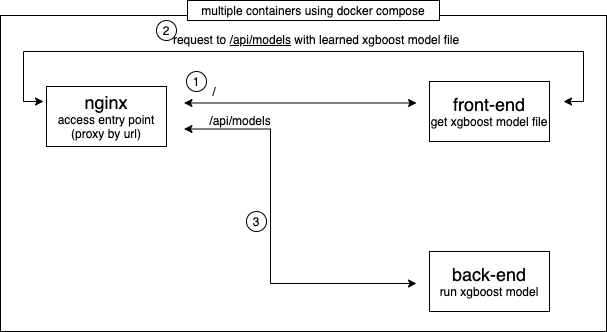

The diagram above was exported from draw.io. Its source (the exported page's mxGraphModel, read from the mxfile embedded in the PNG):
<mxGraphModel dx="649" dy="433" grid="1" gridSize="10" guides="1" tooltips="1" connect="1" arrows="1" fold="1" page="1" pageScale="1" pageWidth="827" pageHeight="1169" math="0" shadow="0">
  <root>
    <mxCell id="0" />
    <mxCell id="1" parent="0" />
    <mxCell id="cZwFL-lqI8RqhvfG3Vnz-33" value="" style="rounded=0;whiteSpace=wrap;html=1;" parent="1" vertex="1">
      <mxGeometry x="174" y="264" width="606" height="316" as="geometry" />
    </mxCell>
    <mxCell id="cZwFL-lqI8RqhvfG3Vnz-13" style="edgeStyle=orthogonalEdgeStyle;rounded=0;orthogonalLoop=1;jettySize=auto;html=1;exitX=1;exitY=0.75;exitDx=0;exitDy=0;startArrow=classic;startFill=1;" parent="1" edge="1">
      <mxGeometry relative="1" as="geometry">
        <mxPoint x="357.47" y="377.5" as="sourcePoint" />
        <mxPoint x="590" y="532" as="targetPoint" />
        <Array as="points">
          <mxPoint x="444" y="378" />
          <mxPoint x="444" y="532" />
        </Array>
      </mxGeometry>
    </mxCell>
    <mxCell id="cZwFL-lqI8RqhvfG3Vnz-16" style="edgeStyle=orthogonalEdgeStyle;rounded=0;orthogonalLoop=1;jettySize=auto;html=1;exitX=1;exitY=0.25;exitDx=0;exitDy=0;startArrow=classic;startFill=1;" parent="1" edge="1">
      <mxGeometry relative="1" as="geometry">
        <mxPoint x="590" y="351.5" as="targetPoint" />
        <mxPoint x="357.47" y="351.5" as="sourcePoint" />
      </mxGeometry>
    </mxCell>
    <mxCell id="cZwFL-lqI8RqhvfG3Vnz-14" value="/api/models" style="text;html=1;strokeColor=none;fillColor=none;align=center;verticalAlign=middle;whiteSpace=wrap;rounded=0;" parent="1" vertex="1">
      <mxGeometry x="352" y="359" width="124" height="20" as="geometry" />
    </mxCell>
    <mxCell id="cZwFL-lqI8RqhvfG3Vnz-20" value="/" style="text;html=1;strokeColor=none;fillColor=none;align=center;verticalAlign=middle;whiteSpace=wrap;rounded=0;" parent="1" vertex="1">
      <mxGeometry x="360" y="330" width="56" height="20" as="geometry" />
    </mxCell>
    <mxCell id="cZwFL-lqI8RqhvfG3Vnz-21" value="&lt;font style=&quot;font-size: 18px&quot;&gt;nginx&lt;/font&gt;&lt;br&gt;access entry point&lt;br&gt;(proxy by url)" style="rounded=0;whiteSpace=wrap;html=1;" parent="1" vertex="1">
      <mxGeometry x="220" y="335" width="120" height="60" as="geometry" />
    </mxCell>
    <mxCell id="cZwFL-lqI8RqhvfG3Vnz-23" value="&lt;span style=&quot;font-size: 18px&quot;&gt;back-end&lt;/span&gt;&lt;br&gt;run xgboost model" style="rounded=0;whiteSpace=wrap;html=1;" parent="1" vertex="1">
      <mxGeometry x="603" y="500" width="120" height="60" as="geometry" />
    </mxCell>
    <mxCell id="cZwFL-lqI8RqhvfG3Vnz-26" value="&lt;span style=&quot;font-size: 18px&quot;&gt;front-end&lt;/span&gt;&lt;br&gt;get xgboost model file" style="rounded=0;whiteSpace=wrap;html=1;" parent="1" vertex="1">
      <mxGeometry x="603" y="330" width="120" height="60" as="geometry" />
    </mxCell>
    <mxCell id="cZwFL-lqI8RqhvfG3Vnz-29" style="edgeStyle=orthogonalEdgeStyle;rounded=0;orthogonalLoop=1;jettySize=auto;html=1;exitX=1;exitY=0.25;exitDx=0;exitDy=0;startArrow=classic;startFill=1;entryX=0;entryY=0.25;entryDx=0;entryDy=0;" parent="1" edge="1">
      <mxGeometry relative="1" as="geometry">
        <mxPoint x="217" y="350" as="targetPoint" />
        <mxPoint x="737" y="350" as="sourcePoint" />
        <Array as="points">
          <mxPoint x="757" y="350" />
          <mxPoint x="757" y="300" />
          <mxPoint x="197" y="300" />
          <mxPoint x="197" y="350" />
        </Array>
      </mxGeometry>
    </mxCell>
    <mxCell id="cZwFL-lqI8RqhvfG3Vnz-30" value="request to &lt;u&gt;/api/models&lt;/u&gt;&amp;nbsp;with learned xgboost model file" style="text;html=1;strokeColor=none;fillColor=none;align=center;verticalAlign=middle;whiteSpace=wrap;rounded=0;" parent="1" vertex="1">
      <mxGeometry x="340" y="278" width="300" height="20" as="geometry" />
    </mxCell>
    <mxCell id="cZwFL-lqI8RqhvfG3Vnz-36" value="multiple containers using docker compose" style="rounded=0;whiteSpace=wrap;html=1;" parent="1" vertex="1">
      <mxGeometry x="361" y="249" width="252" height="20" as="geometry" />
    </mxCell>
    <mxCell id="cZwFL-lqI8RqhvfG3Vnz-37" value="1" style="ellipse;whiteSpace=wrap;html=1;aspect=fixed;" parent="1" vertex="1">
      <mxGeometry x="360" y="320" width="20" height="20" as="geometry" />
    </mxCell>
    <mxCell id="cZwFL-lqI8RqhvfG3Vnz-38" value="2" style="ellipse;whiteSpace=wrap;html=1;aspect=fixed;" parent="1" vertex="1">
      <mxGeometry x="330" y="269" width="20" height="20" as="geometry" />
    </mxCell>
    <mxCell id="cZwFL-lqI8RqhvfG3Vnz-39" value="3" style="ellipse;whiteSpace=wrap;html=1;aspect=fixed;" parent="1" vertex="1">
      <mxGeometry x="420" y="460" width="20" height="20" as="geometry" />
    </mxCell>
  </root>
</mxGraphModel>